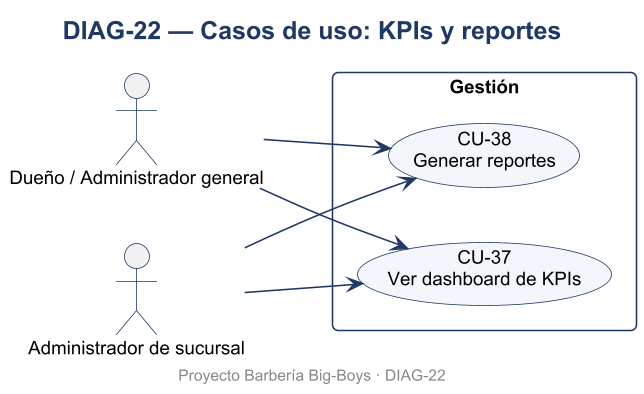

The diagram above was rendered by PlantUML. Its source (embedded in the PNG):
@startuml DIAG-22
skinparamlocked dpi 150
skinparam defaultFontName Arial
skinparam defaultFontSize 12
skinparam shadowing false
skinparam roundcorner 8
skinparam titleFontSize 16
skinparam titleFontStyle bold
skinparam titleFontColor #1F3864
skinparam ArrowColor #1F3864
skinparam BorderColor #1F3864
skinparam BackgroundColor #FFFFFF
skinparam class {
  BackgroundColor #F3F6FB
  HeaderBackgroundColor #DCE6F2
  BorderColor #1F3864
}
skinparam usecase {
  BackgroundColor #F3F6FB
  BorderColor #1F3864
}
skinparam actorBorderColor #1F3864
skinparam packageBorderColor #1F3864
skinparam componentBackgroundColor #F3F6FB
skinparam nodeBackgroundColor #F7F7F7
skinparam databaseBackgroundColor #FFF4D6
skinparam activityBackgroundColor #F3F6FB
skinparam activityBorderColor #1F3864
skinparam stateBackgroundColor #F3F6FB
skinparam stateBorderColor #1F3864
skinparam sequenceParticipantBackgroundColor #F3F6FB
skinparam sequenceLifeLineBorderColor #8899AA
skinparam noteBackgroundColor #FFF9E6
skinparam noteBorderColor #C9A227

title DIAG-22 — Casos de uso: KPIs y reportes
left to right direction
actor "Dueño / Administrador general" as DUE
actor "Administrador de sucursal" as ADS
rectangle "Gestión" {
  usecase "CU-37\nVer dashboard de KPIs" as UC37
  usecase "CU-38\nGenerar reportes" as UC38
}
DUE --> UC37
ADS --> UC37
DUE --> UC38
ADS --> UC38

footer Proyecto Barbería Big-Boys · DIAG-22
@enduml